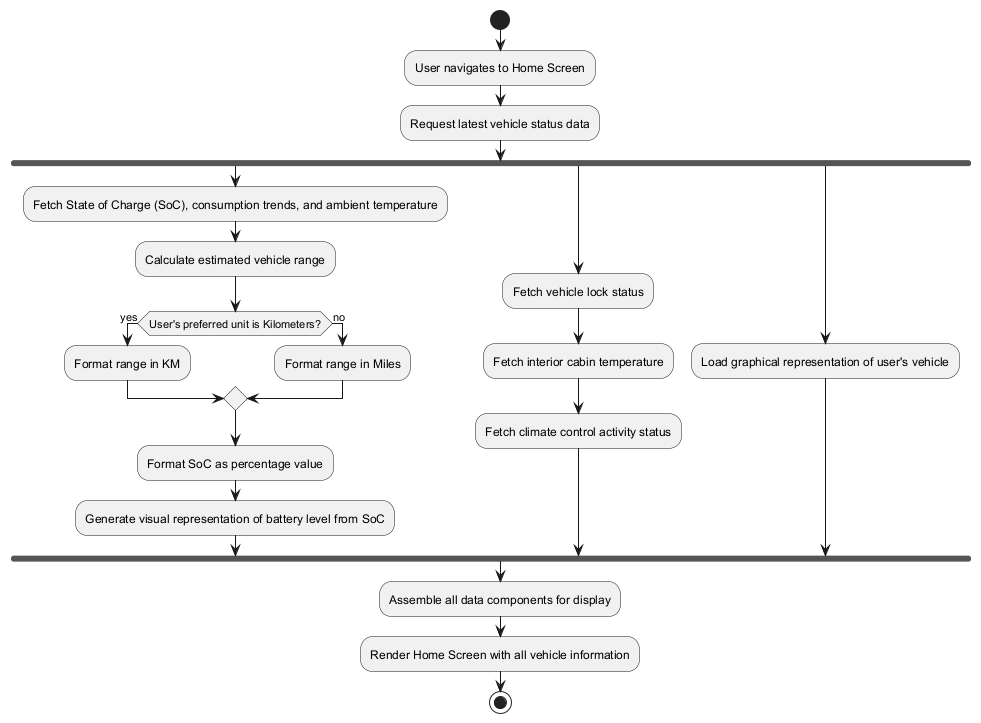

The diagram above was rendered by PlantUML. Its source (embedded in the PNG):
@startuml
start
:User navigates to Home Screen;
:Request latest vehicle status data;
fork
  'Battery and Range Processing
  :Fetch State of Charge (SoC), consumption trends, and ambient temperature;
  :Calculate estimated vehicle range;
  if (User's preferred unit is Kilometers?) then (yes)
    :Format range in KM;
  else (no)
    :Format range in Miles;
  endif
  :Format SoC as percentage value;
  :Generate visual representation of battery level from SoC;

fork again
  'Security and Climate Processing
  :Fetch vehicle lock status;
  :Fetch interior cabin temperature;
  :Fetch climate control activity status;

fork again
  'Visual Asset Processing
  :Load graphical representation of user's vehicle;

fork end
:Assemble all data components for display;
:Render Home Screen with all vehicle information;
stop
@enduml